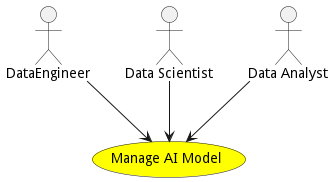

The diagram above was rendered by PlantUML. Its source (embedded in the PNG):
@startuml


usecase "Manage AI Model" as ManageAIModel #yellow

Actor "DataEngineer" as DataEngineer

DataEngineer --> ManageAIModel

Actor "Data Scientist" as DataScientist

DataScientist --> ManageAIModel

Actor "Data Analyst" as DataAnalyst

DataAnalyst --> ManageAIModel











@enduml